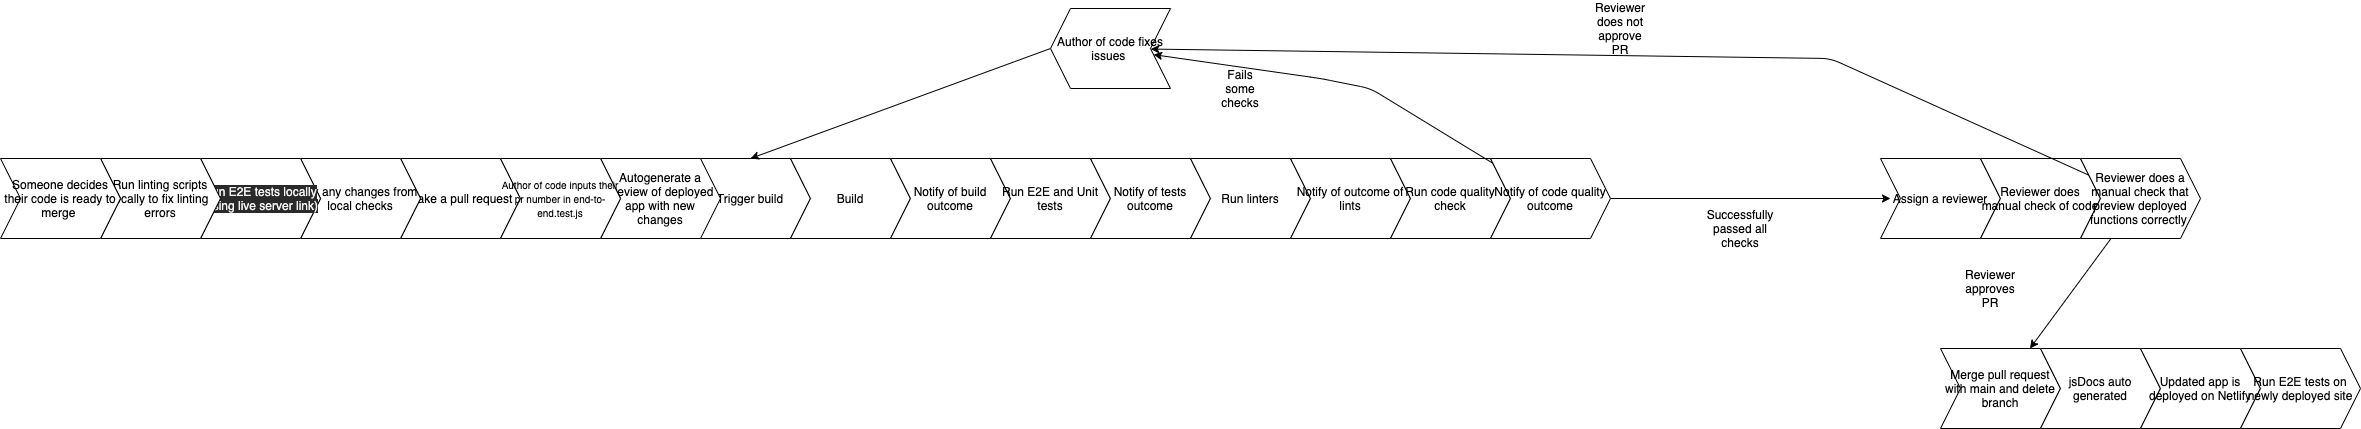

The diagram above was exported from draw.io. Its source (the exported page's mxGraphModel, read from the mxfile embedded in the PNG):
<mxGraphModel dx="1828" dy="513" grid="1" gridSize="10" guides="1" tooltips="1" connect="1" arrows="1" fold="1" page="1" pageScale="1" pageWidth="1100" pageHeight="850" math="0" shadow="0">
  <root>
    <mxCell id="0" />
    <mxCell id="1" parent="0" />
    <mxCell id="2" value="Make a pull request" style="shape=step;perimeter=stepPerimeter;whiteSpace=wrap;html=1;fixedSize=1;" parent="1" vertex="1">
      <mxGeometry x="40" y="280" width="120" height="80" as="geometry" />
    </mxCell>
    <mxCell id="3" value="Trigger build" style="shape=step;perimeter=stepPerimeter;whiteSpace=wrap;html=1;fixedSize=1;" parent="1" vertex="1">
      <mxGeometry x="330" y="280" width="120" height="80" as="geometry" />
    </mxCell>
    <mxCell id="4" value="Build" style="shape=step;perimeter=stepPerimeter;whiteSpace=wrap;html=1;fixedSize=1;" parent="1" vertex="1">
      <mxGeometry x="430" y="280" width="120" height="80" as="geometry" />
    </mxCell>
    <mxCell id="5" value="Notify of build outcome" style="shape=step;perimeter=stepPerimeter;whiteSpace=wrap;html=1;fixedSize=1;" parent="1" vertex="1">
      <mxGeometry x="530" y="280" width="120" height="80" as="geometry" />
    </mxCell>
    <mxCell id="6" value="Run E2E and Unit tests" style="shape=step;perimeter=stepPerimeter;whiteSpace=wrap;html=1;fixedSize=1;" parent="1" vertex="1">
      <mxGeometry x="630" y="280" width="120" height="80" as="geometry" />
    </mxCell>
    <mxCell id="7" value="Notify of tests outcome" style="shape=step;perimeter=stepPerimeter;whiteSpace=wrap;html=1;fixedSize=1;" parent="1" vertex="1">
      <mxGeometry x="730" y="280" width="120" height="80" as="geometry" />
    </mxCell>
    <mxCell id="8" value="Run linters" style="shape=step;perimeter=stepPerimeter;whiteSpace=wrap;html=1;fixedSize=1;" parent="1" vertex="1">
      <mxGeometry x="830" y="280" width="120" height="80" as="geometry" />
    </mxCell>
    <mxCell id="9" value="Notify of outcome of lints" style="shape=step;perimeter=stepPerimeter;whiteSpace=wrap;html=1;fixedSize=1;" parent="1" vertex="1">
      <mxGeometry x="930" y="280" width="120" height="80" as="geometry" />
    </mxCell>
    <mxCell id="10" value="Run code quality check" style="shape=step;perimeter=stepPerimeter;whiteSpace=wrap;html=1;fixedSize=1;" parent="1" vertex="1">
      <mxGeometry x="1030" y="280" width="120" height="80" as="geometry" />
    </mxCell>
    <mxCell id="23" style="edgeStyle=none;html=1;" parent="1" source="11" target="12" edge="1">
      <mxGeometry relative="1" as="geometry">
        <Array as="points">
          <mxPoint x="1010" y="210" />
          <mxPoint x="960" y="200" />
        </Array>
      </mxGeometry>
    </mxCell>
    <mxCell id="28" style="edgeStyle=none;html=1;" parent="1" source="11" edge="1">
      <mxGeometry relative="1" as="geometry">
        <mxPoint x="1530" y="320" as="targetPoint" />
      </mxGeometry>
    </mxCell>
    <mxCell id="11" value="Notify of code quality outcome" style="shape=step;perimeter=stepPerimeter;whiteSpace=wrap;html=1;fixedSize=1;" parent="1" vertex="1">
      <mxGeometry x="1130" y="280" width="120" height="80" as="geometry" />
    </mxCell>
    <mxCell id="25" style="edgeStyle=none;html=1;exitX=1;exitY=0.5;exitDx=0;exitDy=0;entryX=0.5;entryY=0;entryDx=0;entryDy=0;" parent="1" source="12" target="3" edge="1">
      <mxGeometry relative="1" as="geometry" />
    </mxCell>
    <mxCell id="12" value="Author of code fixes issues&amp;nbsp;" style="shape=step;perimeter=stepPerimeter;whiteSpace=wrap;html=1;fixedSize=1;direction=west;" parent="1" vertex="1">
      <mxGeometry x="690" y="130" width="120" height="80" as="geometry" />
    </mxCell>
    <mxCell id="13" value="Assign a reviewer" style="shape=step;perimeter=stepPerimeter;whiteSpace=wrap;html=1;fixedSize=1;" parent="1" vertex="1">
      <mxGeometry x="1520" y="280" width="120" height="80" as="geometry" />
    </mxCell>
    <mxCell id="14" value="Reviewer does manual check of code" style="shape=step;perimeter=stepPerimeter;whiteSpace=wrap;html=1;fixedSize=1;" parent="1" vertex="1">
      <mxGeometry x="1620" y="280" width="120" height="80" as="geometry" />
    </mxCell>
    <mxCell id="15" value="Merge pull request with main and delete branch" style="shape=step;perimeter=stepPerimeter;whiteSpace=wrap;html=1;fixedSize=1;" parent="1" vertex="1">
      <mxGeometry x="1580" y="470" width="120" height="80" as="geometry" />
    </mxCell>
    <mxCell id="16" value="jsDocs auto generated" style="shape=step;perimeter=stepPerimeter;whiteSpace=wrap;html=1;fixedSize=1;" parent="1" vertex="1">
      <mxGeometry x="1680" y="470" width="120" height="80" as="geometry" />
    </mxCell>
    <mxCell id="19" value="Successfully passed all checks" style="text;html=1;strokeColor=none;fillColor=none;align=center;verticalAlign=middle;whiteSpace=wrap;rounded=0;" parent="1" vertex="1">
      <mxGeometry x="1360" y="340" width="40" height="20" as="geometry" />
    </mxCell>
    <mxCell id="24" value="Fails some checks" style="text;html=1;strokeColor=none;fillColor=none;align=center;verticalAlign=middle;whiteSpace=wrap;rounded=0;" parent="1" vertex="1">
      <mxGeometry x="860" y="200" width="40" height="20" as="geometry" />
    </mxCell>
    <mxCell id="26" value="Autogenerate a preview of deployed app with new changes" style="shape=step;perimeter=stepPerimeter;whiteSpace=wrap;html=1;fixedSize=1;" parent="1" vertex="1">
      <mxGeometry x="240" y="280" width="120" height="80" as="geometry" />
    </mxCell>
    <mxCell id="30" style="edgeStyle=none;html=1;" parent="1" source="29" target="15" edge="1">
      <mxGeometry relative="1" as="geometry" />
    </mxCell>
    <mxCell id="33" style="edgeStyle=none;html=1;" parent="1" source="29" target="12" edge="1">
      <mxGeometry relative="1" as="geometry">
        <Array as="points">
          <mxPoint x="1470" y="180" />
        </Array>
      </mxGeometry>
    </mxCell>
    <mxCell id="29" value="Reviewer does a manual check that preview deployed functions correctly&amp;nbsp;" style="shape=step;perimeter=stepPerimeter;whiteSpace=wrap;html=1;fixedSize=1;" parent="1" vertex="1">
      <mxGeometry x="1720" y="280" width="120" height="80" as="geometry" />
    </mxCell>
    <mxCell id="31" value="Reviewer approves PR" style="text;html=1;strokeColor=none;fillColor=none;align=center;verticalAlign=middle;whiteSpace=wrap;rounded=0;" parent="1" vertex="1">
      <mxGeometry x="1610" y="400" width="40" height="20" as="geometry" />
    </mxCell>
    <mxCell id="34" value="Reviewer does not approve PR" style="text;html=1;strokeColor=none;fillColor=none;align=center;verticalAlign=middle;whiteSpace=wrap;rounded=0;" parent="1" vertex="1">
      <mxGeometry x="1240" y="140" width="40" height="20" as="geometry" />
    </mxCell>
    <mxCell id="36" value="Updated app is deployed on Netlify" style="shape=step;perimeter=stepPerimeter;whiteSpace=wrap;html=1;fixedSize=1;" parent="1" vertex="1">
      <mxGeometry x="1780" y="470" width="120" height="80" as="geometry" />
    </mxCell>
    <mxCell id="37" value="Fix any changes from local checks" style="shape=step;perimeter=stepPerimeter;whiteSpace=wrap;html=1;fixedSize=1;" parent="1" vertex="1">
      <mxGeometry x="-60" y="280" width="120" height="80" as="geometry" />
    </mxCell>
    <mxCell id="38" value="&lt;meta charset=&quot;utf-8&quot;&gt;&lt;span style=&quot;color: rgb(240, 240, 240); font-family: helvetica; font-size: 12px; font-style: normal; font-weight: 400; letter-spacing: normal; text-align: center; text-indent: 0px; text-transform: none; word-spacing: 0px; background-color: rgb(42, 42, 42); display: inline; float: none;&quot;&gt;Run E2E tests locally (using live server link)&lt;/span&gt;" style="shape=step;perimeter=stepPerimeter;whiteSpace=wrap;html=1;fixedSize=1;" parent="1" vertex="1">
      <mxGeometry x="-160" y="280" width="120" height="80" as="geometry" />
    </mxCell>
    <mxCell id="39" value="Run linting scripts locally to fix linting errors" style="shape=step;perimeter=stepPerimeter;whiteSpace=wrap;html=1;fixedSize=1;" parent="1" vertex="1">
      <mxGeometry x="-260" y="280" width="120" height="80" as="geometry" />
    </mxCell>
    <mxCell id="40" value="Someone decides their code is ready to merge&amp;nbsp;" style="shape=step;perimeter=stepPerimeter;whiteSpace=wrap;html=1;fixedSize=1;" parent="1" vertex="1">
      <mxGeometry x="-360" y="280" width="120" height="80" as="geometry" />
    </mxCell>
    <mxCell id="41" value="Run E2E tests on newly deployed site" style="shape=step;perimeter=stepPerimeter;whiteSpace=wrap;html=1;fixedSize=1;" parent="1" vertex="1">
      <mxGeometry x="1880" y="470" width="120" height="80" as="geometry" />
    </mxCell>
    <mxCell id="42" value="&lt;font style=&quot;font-size: 10px&quot;&gt;Author of code inputs their pr number in end-to-end.test.js&lt;/font&gt;" style="shape=step;perimeter=stepPerimeter;whiteSpace=wrap;html=1;fixedSize=1;" parent="1" vertex="1">
      <mxGeometry x="140" y="280" width="120" height="80" as="geometry" />
    </mxCell>
  </root>
</mxGraphModel>